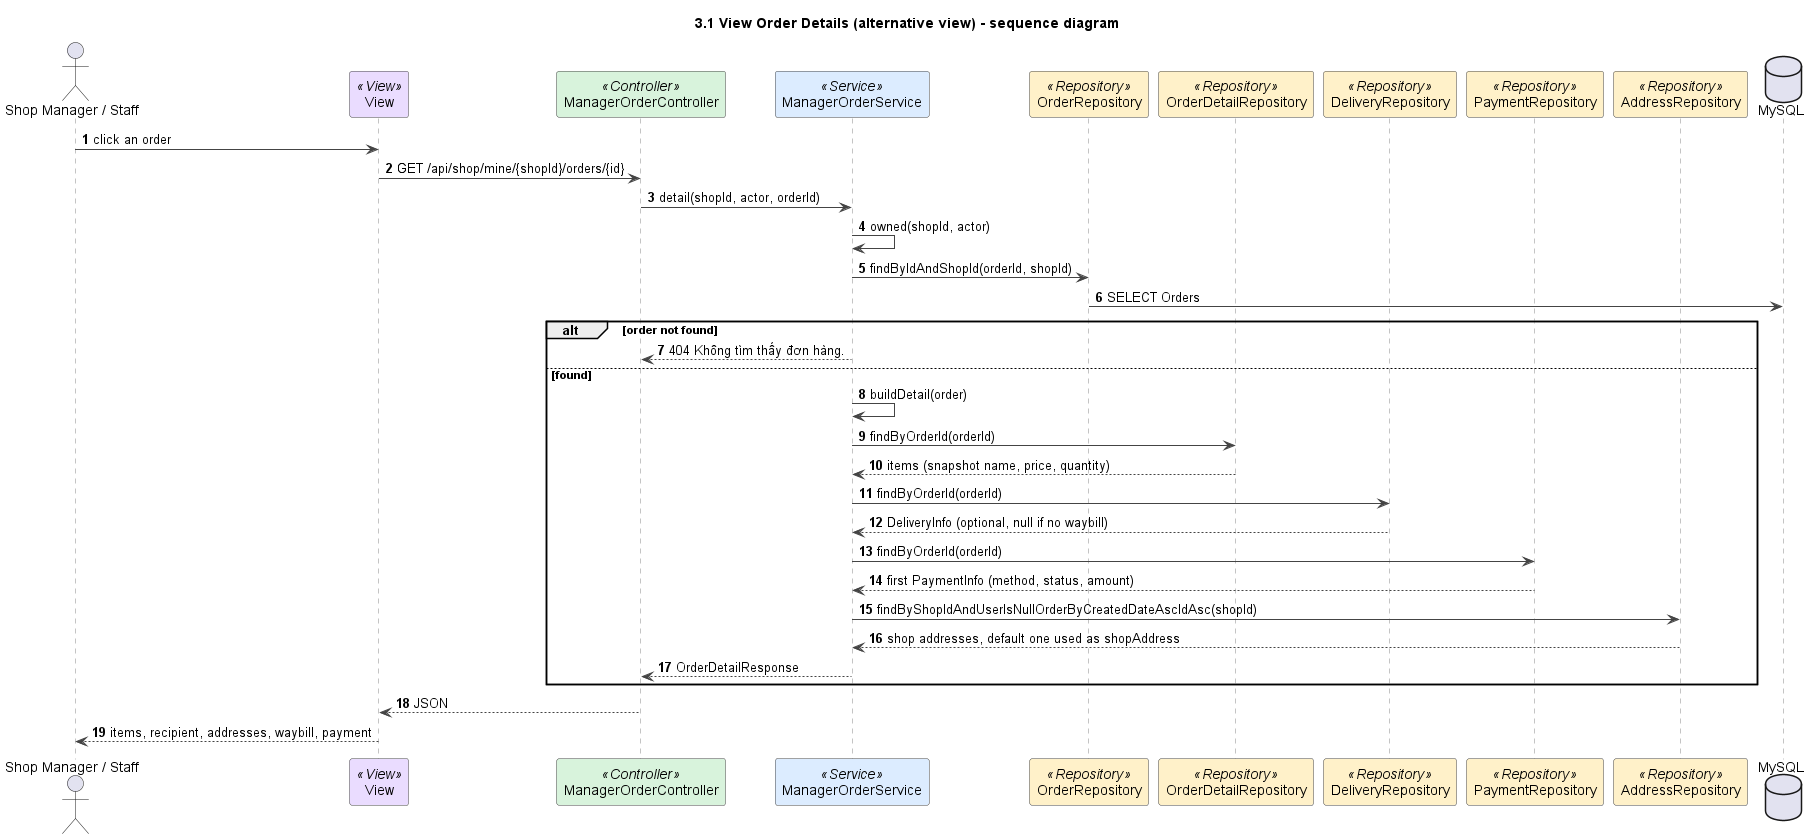

The diagram above was rendered by PlantUML. Its source (embedded in the PNG):
@startuml
title 3.1 View Order Details (alternative view) - sequence diagram
autonumber
skinparam shadowing false
skinparam defaultFontName Arial
skinparam wrapWidth 240
skinparam ArrowColor #444444
skinparam sequenceMessageAlign left
skinparam sequence {
  LifeLineBorderColor #888888
  ParticipantBorderColor #444444
  ParticipantBackgroundColor #FFFFFF
}

actor "Shop Manager / Staff" as M
participant "View" as V <<View>> #EADCFF
participant ManagerOrderController as C <<Controller>> #D8F3DC
participant ManagerOrderService as S <<Service>> #DCECFF
participant OrderRepository as OR <<Repository>> #FFF1C9
participant OrderDetailRepository as DR <<Repository>> #FFF1C9
participant DeliveryRepository as DL <<Repository>> #FFF1C9
participant PaymentRepository as PR <<Repository>> #FFF1C9
participant AddressRepository as AR <<Repository>> #FFF1C9
database MySQL

M -> V : click an order
V -> C : GET /api/shop/mine/{shopId}/orders/{id}
C -> S : detail(shopId, actor, orderId)
S -> S : owned(shopId, actor)
S -> OR : findByIdAndShopId(orderId, shopId)
OR -> MySQL : SELECT Orders
alt order not found
  S --> C : 404 Không tìm thấy đơn hàng.
else found
  S -> S : buildDetail(order)
  S -> DR : findByOrderId(orderId)
  DR --> S : items (snapshot name, price, quantity)
  S -> DL : findByOrderId(orderId)
  DL --> S : DeliveryInfo (optional, null if no waybill)
  S -> PR : findByOrderId(orderId)
  PR --> S : first PaymentInfo (method, status, amount)
  S -> AR : findByShopIdAndUserIsNullOrderByCreatedDateAscIdAsc(shopId)
  AR --> S : shop addresses, default one used as shopAddress
  S --> C : OrderDetailResponse
end
C --> V : JSON
V --> M : items, recipient, addresses, waybill, payment

@enduml